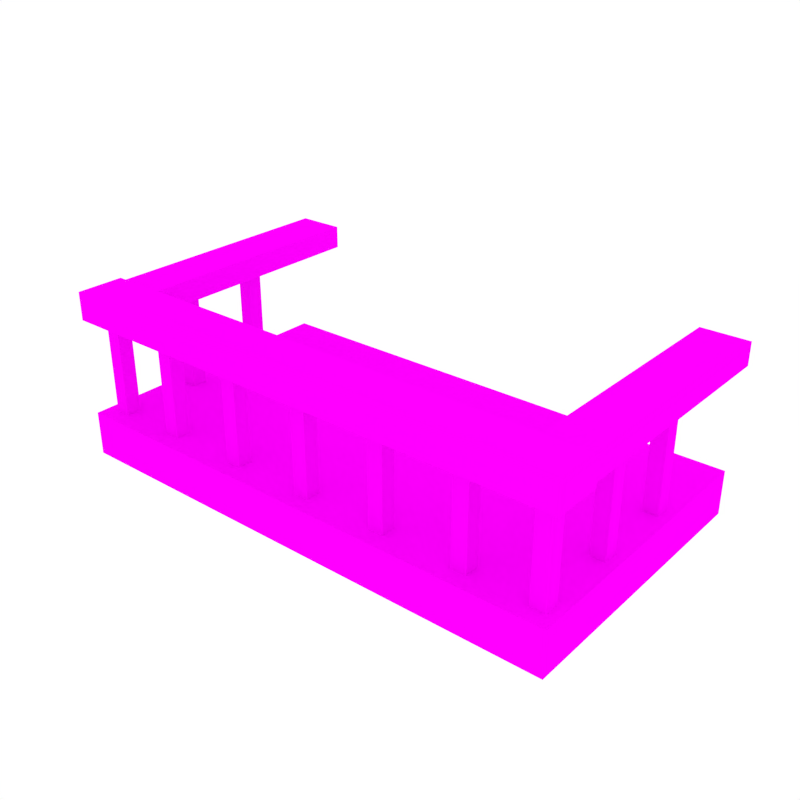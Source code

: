 # Source: Balcony.blend  (saved by Blender 2.79.0; exported with 4.5.12 LTS)
import bpy
from mathutils import Matrix  # noqa: F401  (used for matrix-valued properties, if any)

bpy.ops.wm.read_factory_settings(use_empty=True)
scene = bpy.context.scene
scene.name = 'Scene'

# ---- collections
col_collection_1 = bpy.data.collections.new('Collection 1'); scene.collection.children.link(col_collection_1)

# ---- images (referenced by path relative to the original .blend; pixels are not part of the script)
import os
ASSET_DIR = os.environ.get("B2B_ASSET_DIR", "")  # directory of the original .blend (textures are referenced by path, not embedded)
HERE = os.path.dirname(os.path.abspath(__file__))  # packed textures are extracted next to this script under _unpacked/

def load_image(name, relpath, width, height, colorspace="sRGB"):
    """Load a texture the original file referenced (path relative to the .blend, or extracted next to this script)."""
    p = next((c for c in (os.path.join(HERE, relpath), os.path.join(ASSET_DIR, relpath)) if relpath and os.path.exists(c)), "")
    if p:
        img = bpy.data.images.load(p, check_existing=True)
        img.name = name
    else:  # same state as the original file: an image datablock whose file is absent (Cycles renders it pink)
        img = bpy.data.images.new(name, width, height)
        img.source = "FILE"
        img.filepath = "//" + (relpath or name)
    img.colorspace_settings.name = colorspace
    return img
img_texture_green_png_001 = load_image('Texture_Green.png.001', 'Texture_Green.png', 1024, 1024, 'sRGB')

# ---- materials (node trees are filled in below, after node groups)
mat_texture = bpy.data.materials.new('Texture')
mat_texture.alpha_threshold = 0.0
mat_texture.roughness = 0.5

# ---- material node trees
mat_texture.use_nodes = True; mat_texture.node_tree.nodes.clear()
_N = mat_texture.node_tree.nodes; _L = mat_texture.node_tree.links
n0 = _N.new('ShaderNodeOutputMaterial'); n0.name = 'Material Output'; n0.location = (300, 300)
n1 = _N.new('ShaderNodeBsdfDiffuse'); n1.name = 'Diffuse BSDF'; n1.location = (10, 300)
n2 = _N.new('ShaderNodeTexImage'); n2.name = 'Image Texture'; n2.location = (-180, 300)
n2.width = 140
n2.image = img_texture_green_png_001
_L.new(n1.outputs[0], n0.inputs[0])
_L.new(n2.outputs[0], n1.inputs[0])
n0.is_active_output = True

# ---- world
world_world = bpy.data.worlds.new('World'); scene.world = world_world
world_world.color = (1.0, 1.0, 1.0)
world_world.use_sun_shadow = False
world_world.sun_shadow_jitter_overblur = 0.0
world_world.cycles.sampling_method = 'NONE'
world_world.cycles.sample_map_resolution = 256

# ---- meshes
me_cube_007 = bpy.data.meshes.new('Cube.007')
me_cube_007.from_pydata([(-0.4172, -0.2374, 0.1351), (-0.4172, -0.1613, 0.1351), (-0.4172, -0.2374, 0.08991), (-0.4172, -0.1613, 0.08991), (-0.412, 0.2205, -0.1351), (-0.412, 0.2205, -0.06383), (-0.412, -0.2371, -0.1351), (-0.412, -0.2371, -0.06383), (-0.3387, 0.2374, 0.1307), (-0.3387, -0.1866, 0.1307), (-0.4147, 0.2374, 0.1307), (-0.4147, -0.1866, 0.1307), (-0.3387, -0.1866, 0.09437), (-0.4147, -0.1866, 0.09437), (-0.4147, 0.2374, 0.09437), (-0.3387, 0.2374, 0.09437), (0.4172, -0.2374, 0.1351), (0.4172, -0.1613, 0.1351), (0.4172, -0.2374, 0.08991), (0.4172, -0.1613, 0.08991), (0.412, 0.2205, -0.1351), (0.412, 0.2205, -0.06383), (0.412, -0.2371, -0.1351), (0.412, -0.2371, -0.06383), (0.3387, 0.2374, 0.1307), (0.3387, -0.1866, 0.1307), (0.4147, 0.2374, 0.1307), (0.4147, -0.1866, 0.1307), (0.3387, -0.1866, 0.09437), (0.4147, -0.1866, 0.09437), (0.4147, 0.2374, 0.09437), (0.3387, 0.2374, 0.09437), (0.3961, -0.05508, 0.1128), (0.3961, -0.07935, 0.1128), (0.3723, -0.05508, 0.1128), (0.3723, -0.07935, 0.1128), (0.3723, -0.07935, -0.07033), (0.3723, -0.05508, -0.07033), (0.3961, -0.07935, -0.07033), (0.3961, -0.05508, -0.07033), (-0.2778, -0.1875, -0.07033), (-0.2535, -0.1875, -0.07033), (-0.2778, -0.2113, -0.07033), (-0.2535, -0.2113, -0.07033), (-0.2535, -0.2113, 0.1128), (-0.2778, -0.2113, 0.1128), (-0.2535, -0.1875, 0.1128), (-0.2778, -0.1875, 0.1128), (-0.1443, -0.1875, -0.07033), (-0.1201, -0.1875, -0.07033), (-0.1443, -0.2113, -0.07033), (-0.1201, -0.2113, -0.07033), (-0.1201, -0.2113, 0.1128), (-0.1443, -0.2113, 0.1128), (-0.1201, -0.1875, 0.1128), (-0.1443, -0.1875, 0.1128), (-0.01089, -0.1875, -0.07033), (0.01337, -0.1875, -0.07033), (-0.01089, -0.2113, -0.07033), (0.01337, -0.2113, -0.07033), (0.01337, -0.2113, 0.1128), (-0.01089, -0.2113, 0.1128), (0.01337, -0.1875, 0.1128), (-0.01089, -0.1875, 0.1128), (0.1226, -0.1875, -0.07033), (0.1468, -0.1875, -0.07033), (0.1226, -0.2113, -0.07033), (0.1468, -0.2113, -0.07033), (0.1468, -0.2113, 0.1128), (0.1226, -0.2113, 0.1128), (0.1468, -0.1875, 0.1128), (0.1226, -0.1875, 0.1128), (0.256, -0.1875, -0.07033), (0.2803, -0.1875, -0.07033), (0.256, -0.2113, -0.07033), (0.2803, -0.2113, -0.07033), (0.2803, -0.2113, 0.1128), (0.256, -0.2113, 0.1128), (0.2803, -0.1875, 0.1128), (0.256, -0.1875, 0.1128), (0.3961, 0.07837, 0.1128), (0.3961, 0.05411, 0.1128), (0.3723, 0.07837, 0.1128), (0.3723, 0.05411, 0.1128), (0.3723, 0.05411, -0.07033), (0.3723, 0.07837, -0.07033), (0.3961, 0.05411, -0.07033), (0.3961, 0.07837, -0.07033), (-0.3683, 0.07837, -0.07033), (-0.3683, 0.05411, -0.07033), (-0.3921, 0.07837, -0.07033), (-0.3921, 0.05411, -0.07033), (-0.3921, 0.05411, 0.1128), (-0.3921, 0.07837, 0.1128), (-0.3683, 0.05411, 0.1128), (-0.3683, 0.07837, 0.1128), (-0.3683, -0.05508, -0.07033), (-0.3683, -0.07935, -0.07033), (-0.3921, -0.05508, -0.07033), (-0.3921, -0.07935, -0.07033), (-0.3921, -0.07935, 0.1128), (-0.3921, -0.05508, 0.1128), (-0.3683, -0.07935, 0.1128), (-0.3683, -0.05508, 0.1128), (-0.3683, -0.1885, -0.07033), (-0.3683, -0.2128, -0.07033), (-0.3921, -0.1885, -0.07033), (-0.3921, -0.2128, -0.07033), (-0.3921, -0.2128, 0.1128), (-0.3921, -0.1885, 0.1128), (-0.3683, -0.2128, 0.1128), (-0.3683, -0.1885, 0.1128), (0.3961, -0.1885, -0.07033), (0.3961, -0.2128, -0.07033), (0.3723, -0.1885, -0.07033), (0.3723, -0.2128, -0.07033), (0.3723, -0.2128, 0.1128), (0.3723, -0.1885, 0.1128), (0.3961, -0.2128, 0.1128), (0.3961, -0.1885, 0.1128)], [], [(18, 2, 3, 19), (1, 17, 19, 3), (16, 0, 2, 18), (1, 3, 2, 0), (20, 4, 5, 21), (22, 23, 7, 6), (7, 23, 21, 5), (6, 7, 5, 4), (16, 17, 1, 0), (9, 8, 10, 11), (12, 13, 14, 15), (10, 14, 13, 11), (9, 12, 15, 8), (11, 13, 12, 9), (17, 16, 18, 19), (22, 20, 21, 23), (25, 27, 26, 24), (28, 31, 30, 29), (26, 27, 29, 30), (25, 24, 31, 28), (27, 25, 28, 29), (39, 37, 34, 32), (37, 39, 38, 36), (36, 38, 33, 35), (34, 35, 33, 32), (37, 36, 35, 34), (38, 39, 32, 33), (42, 40, 41, 43), (45, 44, 46, 47), (43, 41, 46, 44), (42, 43, 44, 45), (40, 42, 45, 47), (41, 40, 47, 46), (50, 48, 49, 51), (53, 52, 54, 55), (51, 49, 54, 52), (50, 51, 52, 53), (48, 50, 53, 55), (49, 48, 55, 54), (58, 56, 57, 59), (61, 60, 62, 63), (59, 57, 62, 60), (58, 59, 60, 61), (56, 58, 61, 63), (57, 56, 63, 62), (66, 64, 65, 67), (69, 68, 70, 71), (67, 65, 70, 68), (66, 67, 68, 69), (64, 66, 69, 71), (65, 64, 71, 70), (74, 72, 73, 75), (77, 76, 78, 79), (75, 73, 78, 76), (74, 75, 76, 77), (72, 74, 77, 79), (73, 72, 79, 78), (87, 85, 82, 80), (85, 87, 86, 84), (84, 86, 81, 83), (82, 83, 81, 80), (85, 84, 83, 82), (86, 87, 80, 81), (90, 88, 89, 91), (93, 92, 94, 95), (91, 89, 94, 92), (90, 91, 92, 93), (88, 90, 93, 95), (89, 88, 95, 94), (98, 96, 97, 99), (101, 100, 102, 103), (99, 97, 102, 100), (98, 99, 100, 101), (96, 98, 101, 103), (97, 96, 103, 102), (106, 104, 105, 107), (109, 108, 110, 111), (107, 105, 110, 108), (106, 107, 108, 109), (104, 106, 109, 111), (105, 104, 111, 110), (114, 112, 113, 115), (117, 116, 118, 119), (115, 113, 118, 116), (114, 115, 116, 117), (112, 114, 117, 119), (113, 112, 119, 118), (20, 22, 6, 4)])
_uv = me_cube_007.uv_layers.new(name='UVMap')
_uv.uv.foreach_set('vector', [0.132, 0.5786, 0.132, 0.642, 0.1263, 0.642, 0.1263, 0.5786, 0.1427, 0.642, 0.1427, 0.5786, 0.1461, 0.5786, 0.1461, 0.642, 0.1461, 0.642, 0.1461, 0.5786, 0.1494, 0.5786, 0.1494, 0.642, 0.1372, 0.6559, 0.1406, 0.6559, 0.1406, 0.6617, 0.1372, 0.6617, 0.1373, 0.5786, 0.1373, 0.6412, 0.132, 0.6412, 0.132, 0.5786, 0.1427, 0.6412, 0.1373, 0.6412, 0.1373, 0.5786, 0.1427, 0.5786, 0.05208, 0.6412, 0.05208, 0.5786, 0.08635, 0.5786, 0.08635, 0.6412, 0.05742, 0.6412, 0.06276, 0.6412, 0.06276, 0.676, 0.05742, 0.676, 0.1206, 0.5786, 0.1263, 0.5786, 0.1263, 0.642, 0.1206, 0.642, 0.07984, 0.6412, 0.07984, 0.6735, 0.07414, 0.6735, 0.07414, 0.6412, 0.08553, 0.6735, 0.07984, 0.6735, 0.07984, 0.6412, 0.08553, 0.6412, 0.09097, 0.6412, 0.09368, 0.6412, 0.09368, 0.6735, 0.09097, 0.6735, 0.09097, 0.6735, 0.08825, 0.6735, 0.08825, 0.6412, 0.09097, 0.6412, 0.1433, 0.6617, 0.1406, 0.6617, 0.1406, 0.6559, 0.1433, 0.6559, 0.1372, 0.6675, 0.1372, 0.6617, 0.1406, 0.6617, 0.1406, 0.6675, 0.05742, 0.6412, 0.05742, 0.676, 0.05208, 0.676, 0.05208, 0.6412, 0.06845, 0.6412, 0.07414, 0.6412, 0.07414, 0.6735, 0.06845, 0.6735, 0.06276, 0.6735, 0.06276, 0.6412, 0.06845, 0.6412, 0.06845, 0.6735, 0.08553, 0.6735, 0.08553, 0.6412, 0.08825, 0.6412, 0.08825, 0.6735, 0.09368, 0.6735, 0.09368, 0.6412, 0.0964, 0.6412, 0.0964, 0.6735, 0.1433, 0.6617, 0.1433, 0.6675, 0.1406, 0.6675, 0.1406, 0.6617, 0.1245, 0.6699, 0.1227, 0.6699, 0.1227, 0.6559, 0.1245, 0.6559, 0.1281, 0.667, 0.1299, 0.667, 0.1299, 0.6688, 0.1281, 0.6688, 0.1127, 0.6691, 0.1109, 0.6691, 0.1109, 0.6552, 0.1127, 0.6552, 0.1372, 0.6693, 0.1372, 0.6675, 0.139, 0.6675, 0.139, 0.6693, 0.1263, 0.6559, 0.1245, 0.6559, 0.1245, 0.642, 0.1263, 0.642, 0.1152, 0.6412, 0.117, 0.6412, 0.117, 0.6552, 0.1152, 0.6552, 0.1281, 0.6596, 0.1299, 0.6596, 0.1299, 0.6615, 0.1281, 0.6615, 0.1353, 0.6559, 0.1353, 0.6578, 0.1335, 0.6578, 0.1335, 0.6559, 0.102, 0.6552, 0.1037, 0.6552, 0.1037, 0.6691, 0.102, 0.6691, 0.1109, 0.6552, 0.1091, 0.6552, 0.1091, 0.6412, 0.1109, 0.6412, 0.1408, 0.6559, 0.139, 0.6559, 0.139, 0.642, 0.1408, 0.642, 0.1073, 0.6552, 0.1055, 0.6552, 0.1055, 0.6412, 0.1073, 0.6412, 0.1281, 0.6652, 0.1299, 0.6652, 0.1299, 0.667, 0.1281, 0.667, 0.1335, 0.6596, 0.1335, 0.6578, 0.1353, 0.6578, 0.1353, 0.6596, 0.1037, 0.6552, 0.1055, 0.6552, 0.1055, 0.6691, 0.1037, 0.6691, 0.1281, 0.6559, 0.1263, 0.6559, 0.1263, 0.642, 0.1281, 0.642, 0.1018, 0.6691, 0.1, 0.6691, 0.1, 0.6552, 0.1018, 0.6552, 0.1206, 0.642, 0.1224, 0.642, 0.1224, 0.6559, 0.1206, 0.6559, 0.1335, 0.6633, 0.1353, 0.6633, 0.1353, 0.6652, 0.1335, 0.6652, 0.1353, 0.6652, 0.1353, 0.667, 0.1335, 0.667, 0.1335, 0.6652, 0.1055, 0.6552, 0.1073, 0.6552, 0.1073, 0.6691, 0.1055, 0.6691, 0.1146, 0.6552, 0.1128, 0.6552, 0.1128, 0.6412, 0.1146, 0.6412, 0.09825, 0.6691, 0.09647, 0.6691, 0.09647, 0.6552, 0.09825, 0.6552, 0.1188, 0.6552, 0.117, 0.6552, 0.117, 0.6412, 0.1188, 0.6412, 0.1299, 0.6633, 0.1281, 0.6633, 0.1281, 0.6615, 0.1299, 0.6615, 0.1299, 0.6633, 0.1299, 0.6652, 0.1281, 0.6652, 0.1281, 0.6633, 0.1073, 0.6552, 0.1091, 0.6552, 0.1091, 0.6691, 0.1073, 0.6691, 0.1055, 0.6552, 0.1037, 0.6552, 0.1037, 0.6412, 0.1055, 0.6412, 0.1109, 0.6691, 0.1091, 0.6691, 0.1091, 0.6552, 0.1109, 0.6552, 0.1206, 0.6552, 0.1188, 0.6552, 0.1188, 0.6412, 0.1206, 0.6412, 0.1335, 0.6615, 0.1353, 0.6615, 0.1353, 0.6633, 0.1335, 0.6633, 0.1353, 0.6596, 0.1353, 0.6615, 0.1335, 0.6615, 0.1335, 0.6596, 0.1372, 0.642, 0.139, 0.642, 0.139, 0.6559, 0.1372, 0.6559, 0.1091, 0.6552, 0.1073, 0.6552, 0.1073, 0.6412, 0.1091, 0.6412, 0.1, 0.6691, 0.09825, 0.6691, 0.09825, 0.6552, 0.1, 0.6552, 0.1128, 0.6552, 0.1109, 0.6552, 0.1109, 0.6412, 0.1128, 0.6412, 0.1372, 0.6699, 0.1354, 0.6699, 0.1354, 0.6559, 0.1372, 0.6559, 0.1408, 0.6494, 0.1426, 0.6494, 0.1426, 0.6512, 0.1408, 0.6512, 0.1146, 0.6552, 0.1164, 0.6552, 0.1164, 0.6691, 0.1146, 0.6691, 0.1281, 0.6596, 0.1281, 0.6578, 0.1299, 0.6578, 0.1299, 0.6596, 0.09822, 0.6412, 0.1, 0.6412, 0.1, 0.6552, 0.09822, 0.6552, 0.1019, 0.6412, 0.1037, 0.6412, 0.1037, 0.6552, 0.1019, 0.6552, 0.1408, 0.642, 0.1426, 0.642, 0.1426, 0.6439, 0.1408, 0.6439, 0.1281, 0.6578, 0.1281, 0.6559, 0.1299, 0.6559, 0.1299, 0.6578, 0.1146, 0.6691, 0.1128, 0.6691, 0.1128, 0.6552, 0.1146, 0.6552, 0.0964, 0.6412, 0.09822, 0.6412, 0.09822, 0.6552, 0.0964, 0.6552, 0.1224, 0.6699, 0.1206, 0.6699, 0.1206, 0.6559, 0.1224, 0.6559, 0.1, 0.6412, 0.1019, 0.6412, 0.1019, 0.6552, 0.1, 0.6552, 0.1335, 0.667, 0.1353, 0.667, 0.1353, 0.6688, 0.1335, 0.6688, 0.139, 0.6693, 0.139, 0.6675, 0.1407, 0.6675, 0.1407, 0.6693, 0.1206, 0.6691, 0.1188, 0.6691, 0.1188, 0.6552, 0.1206, 0.6552, 0.1372, 0.6559, 0.1354, 0.6559, 0.1354, 0.642, 0.1372, 0.642, 0.1317, 0.6699, 0.1299, 0.6699, 0.1299, 0.6559, 0.1317, 0.6559, 0.1224, 0.642, 0.1242, 0.642, 0.1242, 0.6559, 0.1224, 0.6559, 0.1408, 0.6476, 0.1426, 0.6476, 0.1426, 0.6494, 0.1408, 0.6494, 0.1408, 0.6476, 0.1408, 0.6457, 0.1426, 0.6457, 0.1426, 0.6476, 0.1335, 0.6699, 0.1318, 0.6699, 0.1318, 0.6559, 0.1335, 0.6559, 0.1354, 0.6559, 0.1336, 0.6559, 0.1336, 0.642, 0.1354, 0.642, 0.1281, 0.6699, 0.1263, 0.6699, 0.1263, 0.6559, 0.1281, 0.6559, 0.1299, 0.642, 0.1318, 0.642, 0.1318, 0.6559, 0.1299, 0.6559, 0.1408, 0.6439, 0.1426, 0.6439, 0.1426, 0.6457, 0.1408, 0.6457, 0.1407, 0.6693, 0.1407, 0.6675, 0.1425, 0.6675, 0.1425, 0.6693, 0.1188, 0.6691, 0.117, 0.6691, 0.117, 0.6552, 0.1188, 0.6552, 0.1336, 0.6559, 0.1318, 0.6559, 0.1318, 0.642, 0.1336, 0.642, 0.1263, 0.6699, 0.1245, 0.6699, 0.1245, 0.6559, 0.1263, 0.6559, 0.1281, 0.642, 0.1299, 0.642, 0.1299, 0.6559, 0.1281, 0.6559, 0.08635, 0.5786, 0.1206, 0.5786, 0.1206, 0.6412, 0.08635, 0.6412])
me_cube_007.materials.append(mat_texture)
me_cube_007.use_remesh_preserve_volume = False
me_cube_007.use_remesh_preserve_attributes = False
me_cube_007.use_mirror_vertex_groups = False
me_cube_007.update()

# ---- objects
ob_balcony = bpy.data.objects.new('Balcony', me_cube_007)

# ---- transforms, parenting, visibility, modifiers, constraints
ob_balcony.location = (0.0, 0.0, 0.0)
ob_balcony.lineart.crease_threshold = 0.0
_vg = ob_balcony.vertex_groups.new(name='Group')

# ---- collection membership
col_collection_1.objects.link(ob_balcony)

# ---- scene / render settings (as saved in the file)
scene.frame_start = 1; scene.frame_end = 250; scene.frame_set(0)
scene.render.engine = 'CYCLES'
scene.render.resolution_x = 1000
scene.render.resolution_y = 1000
scene.render.dither_intensity = 0.0
scene.cycles.samples = 200
scene.cycles.sampling_pattern = 'TABULATED_SOBOL'
scene.cycles.light_sampling_threshold = 0.0
scene.cycles.use_adaptive_sampling = False
scene.cycles.use_light_tree = False
scene.cycles.caustics_reflective = False
scene.cycles.caustics_refractive = False
scene.cycles.blur_glossy = 0.0
scene.cycles.max_bounces = 2
scene.cycles.pixel_filter_type = 'GAUSSIAN'
scene.cycles.sample_clamp_indirect = 0.0
scene.view_settings.view_transform = 'Standard'
bpy.context.view_layer.update()

# ---- added for rendering (the .blend has no active camera): camera
cam_auto = bpy.data.cameras.new('AutoCamera')
cam_auto.lens = 50.0
cam_auto.sensor_width = 36.0
cam_auto.clip_end = 1000.0
ob_auto_camera = bpy.data.objects.new('AutoCamera', cam_auto)
scene.collection.objects.link(ob_auto_camera)
ob_auto_camera.location = (0.922729, -1.10728, 0.738183)
ob_auto_camera.rotation_euler = (1.09748, -7.21219e-08, 0.694738)
scene.camera = ob_auto_camera
bpy.context.view_layer.update()
